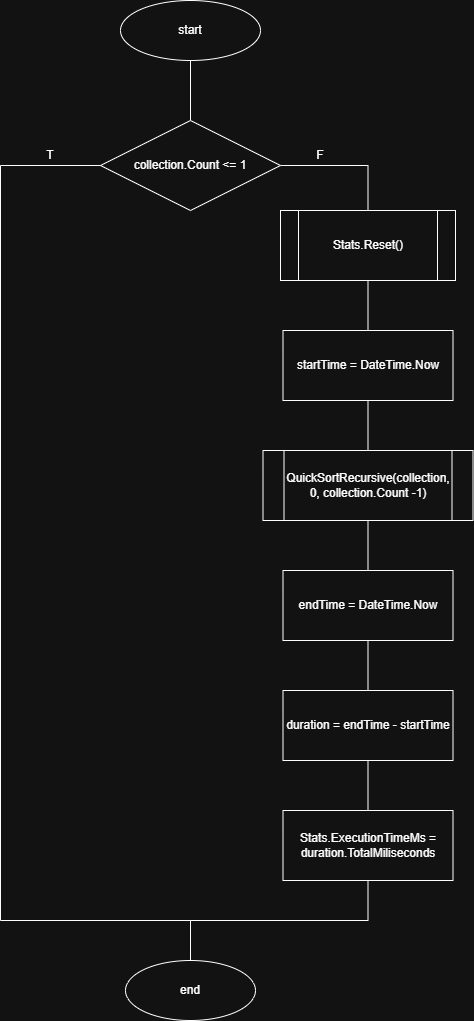

The diagram above was exported from draw.io. Its source (the exported page's mxGraphModel, read from the mxfile embedded in the PNG):
<mxGraphModel dx="1416" dy="867" grid="1" gridSize="10" guides="1" tooltips="1" connect="1" arrows="1" fold="1" page="1" pageScale="1" pageWidth="850" pageHeight="1100" math="0" shadow="0">
  <root>
    <mxCell id="0" />
    <mxCell id="1" parent="0" />
    <mxCell id="pyECxlDDaLHwmXwsmpla-10" edge="1" parent="1" source="pyECxlDDaLHwmXwsmpla-1" style="edgeStyle=orthogonalEdgeStyle;rounded=0;orthogonalLoop=1;jettySize=auto;html=1;entryX=0.5;entryY=0;entryDx=0;entryDy=0;endArrow=none;endFill=0;" target="pyECxlDDaLHwmXwsmpla-5">
      <mxGeometry relative="1" as="geometry" />
    </mxCell>
    <mxCell id="pyECxlDDaLHwmXwsmpla-1" parent="1" style="ellipse;whiteSpace=wrap;html=1;" value="start" vertex="1">
      <mxGeometry height="60" width="140" x="310" y="40" as="geometry" />
    </mxCell>
    <mxCell id="pyECxlDDaLHwmXwsmpla-2" parent="1" style="ellipse;whiteSpace=wrap;html=1;" value="end" vertex="1">
      <mxGeometry height="60" width="130" x="315" y="1000" as="geometry" />
    </mxCell>
    <mxCell id="pyECxlDDaLHwmXwsmpla-13" edge="1" parent="1" source="pyECxlDDaLHwmXwsmpla-3" style="edgeStyle=orthogonalEdgeStyle;rounded=0;orthogonalLoop=1;jettySize=auto;html=1;entryX=0.5;entryY=0;entryDx=0;entryDy=0;endArrow=none;endFill=0;" target="pyECxlDDaLHwmXwsmpla-6">
      <mxGeometry relative="1" as="geometry" />
    </mxCell>
    <mxCell id="pyECxlDDaLHwmXwsmpla-3" parent="1" style="rounded=0;whiteSpace=wrap;html=1;" value="startTime = DateTime.Now" vertex="1">
      <mxGeometry height="70" width="170" x="472.5" y="370" as="geometry" />
    </mxCell>
    <mxCell id="pyECxlDDaLHwmXwsmpla-12" edge="1" parent="1" source="pyECxlDDaLHwmXwsmpla-4" style="edgeStyle=orthogonalEdgeStyle;rounded=0;orthogonalLoop=1;jettySize=auto;html=1;entryX=0.5;entryY=0;entryDx=0;entryDy=0;endArrow=none;endFill=0;" target="pyECxlDDaLHwmXwsmpla-3">
      <mxGeometry relative="1" as="geometry" />
    </mxCell>
    <mxCell id="pyECxlDDaLHwmXwsmpla-4" parent="1" style="shape=process;whiteSpace=wrap;html=1;backgroundOutline=1;" value="Stats.Reset()" vertex="1">
      <mxGeometry height="70" width="175" x="470" y="250" as="geometry" />
    </mxCell>
    <mxCell id="pyECxlDDaLHwmXwsmpla-11" edge="1" parent="1" source="pyECxlDDaLHwmXwsmpla-5" style="edgeStyle=orthogonalEdgeStyle;rounded=0;orthogonalLoop=1;jettySize=auto;html=1;entryX=0.5;entryY=0;entryDx=0;entryDy=0;endArrow=none;endFill=0;" target="pyECxlDDaLHwmXwsmpla-4">
      <mxGeometry relative="1" as="geometry">
        <Array as="points">
          <mxPoint x="558" y="205" />
        </Array>
      </mxGeometry>
    </mxCell>
    <mxCell id="pyECxlDDaLHwmXwsmpla-5" parent="1" style="rhombus;whiteSpace=wrap;html=1;" value="collection.Count &amp;lt;= 1" vertex="1">
      <mxGeometry height="90" width="180" x="290" y="160" as="geometry" />
    </mxCell>
    <mxCell id="pyECxlDDaLHwmXwsmpla-14" edge="1" parent="1" source="pyECxlDDaLHwmXwsmpla-6" style="edgeStyle=orthogonalEdgeStyle;rounded=0;orthogonalLoop=1;jettySize=auto;html=1;entryX=0.5;entryY=0;entryDx=0;entryDy=0;endArrow=none;endFill=0;" target="pyECxlDDaLHwmXwsmpla-7">
      <mxGeometry relative="1" as="geometry" />
    </mxCell>
    <mxCell id="pyECxlDDaLHwmXwsmpla-6" parent="1" style="shape=process;whiteSpace=wrap;html=1;backgroundOutline=1;" value="QuickSortRecursive(collection, 0, collection.Count -1)" vertex="1">
      <mxGeometry height="70" width="210" x="452.5" y="490" as="geometry" />
    </mxCell>
    <mxCell id="pyECxlDDaLHwmXwsmpla-15" edge="1" parent="1" source="pyECxlDDaLHwmXwsmpla-7" style="edgeStyle=orthogonalEdgeStyle;rounded=0;orthogonalLoop=1;jettySize=auto;html=1;entryX=0.5;entryY=0;entryDx=0;entryDy=0;endArrow=none;endFill=0;" target="pyECxlDDaLHwmXwsmpla-8">
      <mxGeometry relative="1" as="geometry" />
    </mxCell>
    <mxCell id="pyECxlDDaLHwmXwsmpla-7" parent="1" style="rounded=0;whiteSpace=wrap;html=1;" value="endTime = DateTime.Now" vertex="1">
      <mxGeometry height="70" width="170" x="472.5" y="610" as="geometry" />
    </mxCell>
    <mxCell id="pyECxlDDaLHwmXwsmpla-16" edge="1" parent="1" source="pyECxlDDaLHwmXwsmpla-8" style="edgeStyle=orthogonalEdgeStyle;rounded=0;orthogonalLoop=1;jettySize=auto;html=1;entryX=0.5;entryY=0;entryDx=0;entryDy=0;endArrow=none;endFill=0;" target="pyECxlDDaLHwmXwsmpla-9">
      <mxGeometry relative="1" as="geometry" />
    </mxCell>
    <mxCell id="pyECxlDDaLHwmXwsmpla-8" parent="1" style="rounded=0;whiteSpace=wrap;html=1;" value="duration = endTime - startTime" vertex="1">
      <mxGeometry height="70" width="170" x="472.5" y="730" as="geometry" />
    </mxCell>
    <mxCell id="pyECxlDDaLHwmXwsmpla-18" edge="1" parent="1" source="pyECxlDDaLHwmXwsmpla-9" style="edgeStyle=orthogonalEdgeStyle;rounded=0;orthogonalLoop=1;jettySize=auto;html=1;endArrow=none;endFill=0;">
      <mxGeometry relative="1" as="geometry">
        <Array as="points">
          <mxPoint x="558" y="960" />
          <mxPoint x="380" y="960" />
        </Array>
        <mxPoint x="380" y="970" as="targetPoint" />
      </mxGeometry>
    </mxCell>
    <mxCell id="pyECxlDDaLHwmXwsmpla-9" parent="1" style="rounded=0;whiteSpace=wrap;html=1;" value="Stats.ExecutionTimeMs = duration.TotalMiliseconds" vertex="1">
      <mxGeometry height="70" width="170" x="472.5" y="850" as="geometry" />
    </mxCell>
    <mxCell id="pyECxlDDaLHwmXwsmpla-17" edge="1" parent="1" source="pyECxlDDaLHwmXwsmpla-5" style="edgeStyle=orthogonalEdgeStyle;rounded=0;orthogonalLoop=1;jettySize=auto;html=1;entryX=0.5;entryY=0;entryDx=0;entryDy=0;endArrow=none;endFill=0;" target="pyECxlDDaLHwmXwsmpla-2">
      <mxGeometry relative="1" as="geometry">
        <Array as="points">
          <mxPoint x="190" y="205" />
          <mxPoint x="190" y="960" />
          <mxPoint x="380" y="960" />
        </Array>
        <mxPoint x="390" y="970" as="targetPoint" />
      </mxGeometry>
    </mxCell>
    <mxCell id="pyECxlDDaLHwmXwsmpla-19" parent="1" style="text;html=1;whiteSpace=wrap;strokeColor=none;fillColor=none;align=center;verticalAlign=middle;rounded=0;" value="F" vertex="1">
      <mxGeometry height="30" width="60" x="480" y="180" as="geometry" />
    </mxCell>
    <mxCell id="pyECxlDDaLHwmXwsmpla-20" parent="1" style="text;html=1;whiteSpace=wrap;strokeColor=none;fillColor=none;align=center;verticalAlign=middle;rounded=0;" value="T" vertex="1">
      <mxGeometry height="30" width="60" x="210" y="180" as="geometry" />
    </mxCell>
  </root>
</mxGraphModel>